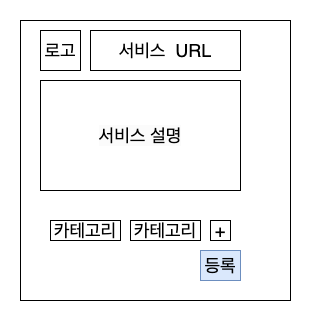

The diagram above was exported from draw.io. Its source (the exported page's mxGraphModel, read from the mxfile embedded in the PNG):
<mxGraphModel dx="1084" dy="535" grid="1" gridSize="10" guides="1" tooltips="1" connect="1" arrows="1" fold="1" page="1" pageScale="1" pageWidth="827" pageHeight="1169" math="0" shadow="0">
  <root>
    <mxCell id="0" />
    <mxCell id="1" parent="0" />
    <mxCell id="2" value="" style="rounded=0;whiteSpace=wrap;html=1;fontSize=36;" vertex="1" parent="1">
      <mxGeometry x="100" y="150" width="270" height="280" as="geometry" />
    </mxCell>
    <mxCell id="3" value="로고" style="rounded=0;whiteSpace=wrap;html=1;fontSize=18;" vertex="1" parent="1">
      <mxGeometry x="120" y="160" width="40" height="40" as="geometry" />
    </mxCell>
    <mxCell id="4" value="서비스&amp;nbsp; URL" style="whiteSpace=wrap;html=1;fontSize=18;" vertex="1" parent="1">
      <mxGeometry x="170" y="160" width="150" height="40" as="geometry" />
    </mxCell>
    <mxCell id="5" value="카테고리" style="rounded=0;whiteSpace=wrap;html=1;fontSize=18;" vertex="1" parent="1">
      <mxGeometry x="130" y="350" width="70" height="20" as="geometry" />
    </mxCell>
    <mxCell id="6" value="카테고리" style="rounded=0;whiteSpace=wrap;html=1;fontSize=18;" vertex="1" parent="1">
      <mxGeometry x="210" y="350" width="70" height="20" as="geometry" />
    </mxCell>
    <mxCell id="7" value="+" style="rounded=0;whiteSpace=wrap;html=1;fontSize=18;" vertex="1" parent="1">
      <mxGeometry x="290" y="350" width="20" height="20" as="geometry" />
    </mxCell>
    <mxCell id="8" value="&lt;meta charset=&quot;utf-8&quot;&gt;&lt;span style=&quot;color: rgb(0, 0, 0); font-family: Helvetica; font-size: 18px; font-style: normal; font-variant-ligatures: normal; font-variant-caps: normal; font-weight: 400; letter-spacing: normal; orphans: 2; text-align: center; text-indent: 0px; text-transform: none; widows: 2; word-spacing: 0px; -webkit-text-stroke-width: 0px; background-color: rgb(251, 251, 251); text-decoration-thickness: initial; text-decoration-style: initial; text-decoration-color: initial; float: none; display: inline !important;&quot;&gt;서비스 설명&lt;/span&gt;" style="rounded=0;whiteSpace=wrap;html=1;fontSize=18;" vertex="1" parent="1">
      <mxGeometry x="120" y="210" width="200" height="110" as="geometry" />
    </mxCell>
    <mxCell id="9" value="등록" style="rounded=0;whiteSpace=wrap;html=1;fontSize=18;fillColor=#dae8fc;strokeColor=#6c8ebf;" vertex="1" parent="1">
      <mxGeometry x="280" y="380" width="40" height="30" as="geometry" />
    </mxCell>
  </root>
</mxGraphModel>